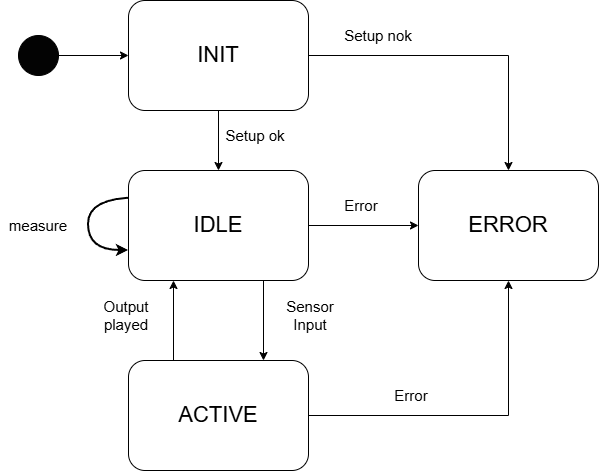

The diagram above was exported from draw.io. Its source (the exported page's mxGraphModel, read from the mxfile embedded in the PNG):
<mxGraphModel dx="1042" dy="626" grid="1" gridSize="10" guides="1" tooltips="1" connect="1" arrows="1" fold="1" page="1" pageScale="1" pageWidth="827" pageHeight="1169" math="0" shadow="0">
  <root>
    <mxCell id="0" />
    <mxCell id="1" parent="0" />
    <mxCell id="itz29ROJk8fvjcPSwi9U-12" edge="1" parent="1" source="itz29ROJk8fvjcPSwi9U-1" style="edgeStyle=orthogonalEdgeStyle;rounded=0;orthogonalLoop=1;jettySize=auto;html=1;exitX=0.75;exitY=1;exitDx=0;exitDy=0;entryX=0.75;entryY=0;entryDx=0;entryDy=0;" target="itz29ROJk8fvjcPSwi9U-2">
      <mxGeometry relative="1" as="geometry" />
    </mxCell>
    <mxCell id="itz29ROJk8fvjcPSwi9U-14" edge="1" parent="1" source="itz29ROJk8fvjcPSwi9U-1" style="edgeStyle=orthogonalEdgeStyle;rounded=0;orthogonalLoop=1;jettySize=auto;html=1;entryX=0;entryY=0.5;entryDx=0;entryDy=0;" target="itz29ROJk8fvjcPSwi9U-8">
      <mxGeometry relative="1" as="geometry" />
    </mxCell>
    <mxCell id="itz29ROJk8fvjcPSwi9U-22" edge="1" parent="1" style="edgeStyle=orthogonalEdgeStyle;rounded=0;orthogonalLoop=1;jettySize=auto;html=1;exitX=0;exitY=0.25;exitDx=0;exitDy=0;curved=1;strokeWidth=2;">
      <mxGeometry relative="1" as="geometry">
        <Array as="points">
          <mxPoint x="250" y="288" />
          <mxPoint x="250" y="340" />
        </Array>
        <mxPoint x="300" y="287.5" as="sourcePoint" />
        <mxPoint x="290" y="340" as="targetPoint" />
      </mxGeometry>
    </mxCell>
    <mxCell id="itz29ROJk8fvjcPSwi9U-1" parent="1" style="rounded=1;whiteSpace=wrap;html=1;" value="&lt;font style=&quot;font-size: 22px;&quot;&gt;IDLE&lt;/font&gt;" vertex="1">
      <mxGeometry height="110" width="180" x="290" y="260" as="geometry" />
    </mxCell>
    <mxCell id="itz29ROJk8fvjcPSwi9U-13" edge="1" parent="1" source="itz29ROJk8fvjcPSwi9U-2" style="edgeStyle=orthogonalEdgeStyle;rounded=0;orthogonalLoop=1;jettySize=auto;html=1;exitX=0.25;exitY=0;exitDx=0;exitDy=0;entryX=0.25;entryY=1;entryDx=0;entryDy=0;" target="itz29ROJk8fvjcPSwi9U-1">
      <mxGeometry relative="1" as="geometry" />
    </mxCell>
    <mxCell id="itz29ROJk8fvjcPSwi9U-20" edge="1" parent="1" source="itz29ROJk8fvjcPSwi9U-2" style="edgeStyle=orthogonalEdgeStyle;rounded=0;orthogonalLoop=1;jettySize=auto;html=1;entryX=0.5;entryY=1;entryDx=0;entryDy=0;" target="itz29ROJk8fvjcPSwi9U-8">
      <mxGeometry relative="1" as="geometry" />
    </mxCell>
    <mxCell id="itz29ROJk8fvjcPSwi9U-2" parent="1" style="rounded=1;whiteSpace=wrap;html=1;" value="&lt;font style=&quot;font-size: 22px;&quot;&gt;ACTIVE&lt;/font&gt;" vertex="1">
      <mxGeometry height="110" width="180" x="290" y="450" as="geometry" />
    </mxCell>
    <mxCell id="itz29ROJk8fvjcPSwi9U-4" edge="1" parent="1" source="itz29ROJk8fvjcPSwi9U-3" style="edgeStyle=orthogonalEdgeStyle;rounded=0;orthogonalLoop=1;jettySize=auto;html=1;entryX=0.5;entryY=0;entryDx=0;entryDy=0;" target="itz29ROJk8fvjcPSwi9U-1">
      <mxGeometry relative="1" as="geometry" />
    </mxCell>
    <mxCell id="itz29ROJk8fvjcPSwi9U-9" edge="1" parent="1" source="itz29ROJk8fvjcPSwi9U-3" style="edgeStyle=orthogonalEdgeStyle;rounded=0;orthogonalLoop=1;jettySize=auto;html=1;entryX=0.5;entryY=0;entryDx=0;entryDy=0;" target="itz29ROJk8fvjcPSwi9U-8">
      <mxGeometry relative="1" as="geometry" />
    </mxCell>
    <mxCell id="itz29ROJk8fvjcPSwi9U-3" parent="1" style="rounded=1;whiteSpace=wrap;html=1;" value="&lt;font style=&quot;font-size: 22px;&quot;&gt;INIT&lt;/font&gt;" vertex="1">
      <mxGeometry height="110" width="180" x="290" y="90" as="geometry" />
    </mxCell>
    <mxCell id="itz29ROJk8fvjcPSwi9U-6" edge="1" parent="1" source="itz29ROJk8fvjcPSwi9U-5" style="edgeStyle=orthogonalEdgeStyle;rounded=0;orthogonalLoop=1;jettySize=auto;html=1;entryX=0;entryY=0.5;entryDx=0;entryDy=0;" target="itz29ROJk8fvjcPSwi9U-3">
      <mxGeometry relative="1" as="geometry" />
    </mxCell>
    <mxCell id="itz29ROJk8fvjcPSwi9U-5" parent="1" style="ellipse;whiteSpace=wrap;html=1;aspect=fixed;fillColor=light-dark(#030303, #ededed);" value="" vertex="1">
      <mxGeometry height="40" width="40" x="180" y="125" as="geometry" />
    </mxCell>
    <mxCell id="itz29ROJk8fvjcPSwi9U-7" parent="1" style="text;html=1;whiteSpace=wrap;strokeColor=none;fillColor=none;align=center;verticalAlign=middle;rounded=0;" value="&lt;font style=&quot;font-size: 15px;&quot;&gt;Setup ok&lt;/font&gt;" vertex="1">
      <mxGeometry height="30" width="66" x="384" y="210" as="geometry" />
    </mxCell>
    <mxCell id="itz29ROJk8fvjcPSwi9U-8" parent="1" style="rounded=1;whiteSpace=wrap;html=1;" value="&lt;font style=&quot;font-size: 22px;&quot;&gt;ERROR&lt;/font&gt;" vertex="1">
      <mxGeometry height="110" width="180" x="580" y="260" as="geometry" />
    </mxCell>
    <mxCell id="itz29ROJk8fvjcPSwi9U-10" parent="1" style="text;html=1;whiteSpace=wrap;strokeColor=none;fillColor=none;align=center;verticalAlign=middle;rounded=0;" value="&lt;font style=&quot;font-size: 15px;&quot;&gt;Setup nok&lt;/font&gt;" vertex="1">
      <mxGeometry height="30" width="80" x="500" y="110" as="geometry" />
    </mxCell>
    <mxCell id="itz29ROJk8fvjcPSwi9U-15" parent="1" style="text;html=1;whiteSpace=wrap;strokeColor=none;fillColor=none;align=center;verticalAlign=middle;rounded=0;" value="&lt;font style=&quot;font-size: 15px;&quot;&gt;Error&lt;/font&gt;" vertex="1">
      <mxGeometry height="30" width="66" x="490" y="280" as="geometry" />
    </mxCell>
    <mxCell id="itz29ROJk8fvjcPSwi9U-16" parent="1" style="text;html=1;whiteSpace=wrap;strokeColor=none;fillColor=none;align=center;verticalAlign=middle;rounded=0;" value="&lt;font style=&quot;font-size: 15px;&quot;&gt;Sensor Input&lt;/font&gt;" vertex="1">
      <mxGeometry height="30" width="76" x="434" y="390" as="geometry" />
    </mxCell>
    <mxCell id="itz29ROJk8fvjcPSwi9U-19" parent="1" style="text;html=1;whiteSpace=wrap;strokeColor=none;fillColor=none;align=center;verticalAlign=middle;rounded=0;" value="&lt;font style=&quot;font-size: 15px;&quot;&gt;Output&lt;/font&gt;&lt;div&gt;&lt;font style=&quot;font-size: 15px;&quot;&gt;played&lt;/font&gt;&lt;/div&gt;" vertex="1">
      <mxGeometry height="30" width="76" x="250" y="390" as="geometry" />
    </mxCell>
    <mxCell id="itz29ROJk8fvjcPSwi9U-21" parent="1" style="text;html=1;whiteSpace=wrap;strokeColor=none;fillColor=none;align=center;verticalAlign=middle;rounded=0;" value="&lt;font style=&quot;font-size: 15px;&quot;&gt;Error&lt;/font&gt;" vertex="1">
      <mxGeometry height="30" width="66" x="540" y="470" as="geometry" />
    </mxCell>
    <mxCell id="itz29ROJk8fvjcPSwi9U-23" parent="1" style="text;html=1;whiteSpace=wrap;strokeColor=none;fillColor=none;align=center;verticalAlign=middle;rounded=0;" value="&lt;span style=&quot;font-size: 15px;&quot;&gt;measure&lt;/span&gt;" vertex="1">
      <mxGeometry height="30" width="76" x="162" y="300" as="geometry" />
    </mxCell>
  </root>
</mxGraphModel>